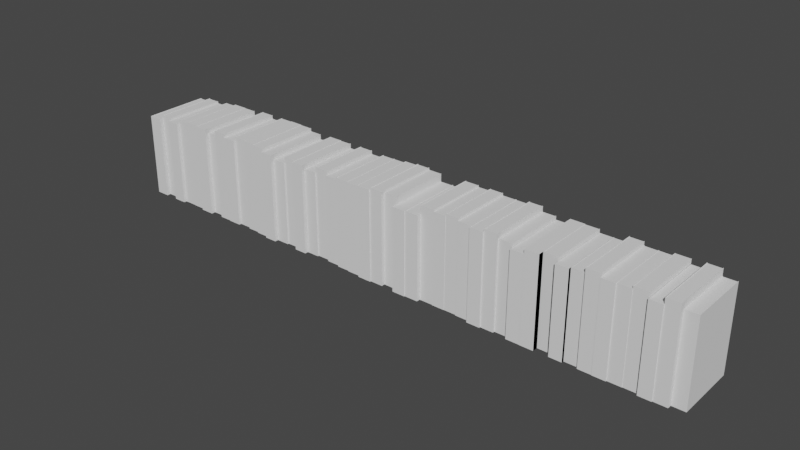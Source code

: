 # Source: bookstack.blend  (saved by Blender 3.3.6; exported with 4.5.12 LTS)
import bpy
from mathutils import Matrix  # noqa: F401  (used for matrix-valued properties, if any)

bpy.ops.wm.read_factory_settings(use_empty=True)
scene = bpy.context.scene
scene.name = 'Scene'

# ---- collections
col_collection = bpy.data.collections.new('Collection'); scene.collection.children.link(col_collection)

# ---- world
world_world = bpy.data.worlds.new('World'); scene.world = world_world
world_world.use_nodes = True; world_world.node_tree.nodes.clear()
_N = world_world.node_tree.nodes; _L = world_world.node_tree.links
n0 = _N.new('ShaderNodeOutputWorld'); n0.name = 'World Output'; n0.location = (300, 300)
n1 = _N.new('ShaderNodeBackground'); n1.name = 'Background'; n1.location = (10, 300)
n1.inputs[0].default_value = (0.05088, 0.05088, 0.05088, 1.0)
_L.new(n1.outputs[0], n0.inputs[0])
n0.is_active_output = True
world_world.color = (0.05088, 0.05088, 0.05088)
world_world.use_sun_shadow = False
world_world.sun_shadow_jitter_overblur = 0.0

# ---- meshes
me_book0 = bpy.data.meshes.new('Book0')
me_book0.from_pydata([(0.0, -0.2158, 0.0), (0.0, 0.0, 0.0), (0.0, 0.0, 0.2742), (0.0, -0.2158, 0.2742), (0.00127, -0.2146, 0.0), (0.00127, 0.0, 0.0), (0.00127, 0.0, 0.2742), (0.00127, -0.2146, 0.2742), (0.04283, -0.2146, 0.0), (0.04283, 0.0, 0.0), (0.04283, 0.0, 0.2742), (0.04283, -0.2146, 0.2742), (0.0441, -0.2158, 0.0), (0.0441, 0.0, 0.0), (0.0441, 0.0, 0.2742), (0.0441, -0.2158, 0.2742), (0.00127, -0.2146, 0.2729), (0.00127, -0.00127, 0.2729), (0.04283, -0.00127, 0.2729), (0.04283, -0.2146, 0.2729), (0.00127, -0.2146, 0.00127), (0.00127, -0.00127, 0.00127), (0.04283, -0.00127, 0.00127), (0.04283, -0.2146, 0.00127), (0.0443, -0.2031, 0.0), (0.0443, 0.0, 0.0), (0.0443, 0.0, 0.2838), (0.0443, -0.2031, 0.2838), (0.04546, -0.2019, 0.0), (0.04546, 0.0, 0.0), (0.04546, 0.0, 0.2838), (0.04546, -0.2019, 0.2838), (0.08477, -0.2019, 0.0), (0.08477, 0.0, 0.0), (0.08477, 0.0, 0.2838), (0.08477, -0.2019, 0.2838), (0.08592, -0.2031, 0.0), (0.08592, 0.0, 0.0), (0.08592, 0.0, 0.2838), (0.08592, -0.2031, 0.2838), (0.04546, -0.2019, 0.2826), (0.04546, -0.00116, 0.2826), (0.08477, -0.00116, 0.2826), (0.08477, -0.2019, 0.2826), (0.04546, -0.2019, 0.00116), (0.04546, -0.00116, 0.00116), (0.08477, -0.00116, 0.00116), (0.08477, -0.2019, 0.00116), (0.08613, -0.2154, 0.0), (0.08613, 0.0, 0.0), (0.08613, 0.0, 0.2778), (0.08613, -0.2154, 0.2778), (0.08704, -0.2145, 0.0), (0.08704, 0.0, 0.0), (0.08704, 0.0, 0.2778), (0.08704, -0.2145, 0.2778), (0.1281, -0.2145, 0.0), (0.1281, 0.0, 0.0), (0.1281, 0.0, 0.2778), (0.1281, -0.2145, 0.2778), (0.129, -0.2154, 0.0), (0.129, 0.0, 0.0), (0.129, 0.0, 0.2778), (0.129, -0.2154, 0.2778), (0.08704, -0.2145, 0.2769), (0.08704, -0.00091, 0.2769), (0.1281, -0.00091, 0.2769), (0.1281, -0.2145, 0.2769), (0.08704, -0.2145, 0.00091), (0.08704, -0.00091, 0.00091), (0.1281, -0.00091, 0.00091), (0.1281, -0.2145, 0.00091), (0.1292, -0.2057, 0.0), (0.1292, 0.0, 0.0), (0.1292, 0.0, 0.288), (0.1292, -0.2057, 0.288), (0.1297, -0.2051, 0.0), (0.1297, 0.0, 0.0), (0.1297, 0.0, 0.288), (0.1297, -0.2051, 0.288), (0.1726, -0.2051, 0.0), (0.1726, 0.0, 0.0), (0.1726, 0.0, 0.288), (0.1726, -0.2051, 0.288), (0.1732, -0.2057, 0.0), (0.1732, 0.0, 0.0), (0.1732, 0.0, 0.288), (0.1732, -0.2057, 0.288), (0.1297, -0.2051, 0.2874), (0.1297, -0.00056, 0.2874), (0.1726, -0.00056, 0.2874), (0.1726, -0.2051, 0.2874), (0.1297, -0.2051, 0.00056), (0.1297, -0.00056, 0.00056), (0.1726, -0.00056, 0.00056), (0.1726, -0.2051, 0.00056), (0.1734, -0.2066, 0.0), (0.1734, 0.0, 0.0), (0.1734, 0.0, 0.2931), (0.1734, -0.2066, 0.2931), (0.1738, -0.2062, 0.0), (0.1738, 0.0, 0.0), (0.1738, 0.0, 0.2931), (0.1738, -0.2062, 0.2931), (0.2176, -0.2062, 0.0), (0.2176, 0.0, 0.0), (0.2176, 0.0, 0.2931), (0.2176, -0.2062, 0.2931), (0.218, -0.2066, 0.0), (0.218, 0.0, 0.0), (0.218, 0.0, 0.2931), (0.218, -0.2066, 0.2931), (0.1738, -0.2062, 0.2927), (0.1738, -0.00041, 0.2927), (0.2176, -0.00041, 0.2927), (0.2176, -0.2062, 0.2927), (0.1738, -0.2062, 0.00041), (0.1738, -0.00041, 0.00041), (0.2176, -0.00041, 0.00041), (0.2176, -0.2062, 0.00041), (0.2183, -0.2132, 0.0), (0.2183, 0.0, 0.0), (0.2183, 0.0, 0.2931), (0.2183, -0.2132, 0.2931), (0.2193, -0.2122, 0.0), (0.2193, 0.0, 0.0), (0.2193, 0.0, 0.2931), (0.2193, -0.2122, 0.2931), (0.2622, -0.2122, 0.0), (0.2622, 0.0, 0.0), (0.2622, 0.0, 0.2931), (0.2622, -0.2122, 0.2931), (0.2632, -0.2132, 0.0), (0.2632, 0.0, 0.0), (0.2632, 0.0, 0.2931), (0.2632, -0.2132, 0.2931), (0.2193, -0.2122, 0.2921), (0.2193, -0.00098, 0.2921), (0.2622, -0.00098, 0.2921), (0.2622, -0.2122, 0.2921), (0.2193, -0.2122, 0.00098), (0.2193, -0.00098, 0.00098), (0.2622, -0.00098, 0.00098), (0.2622, -0.2122, 0.00098), (0.2634, -0.1998, 0.0), (0.2634, 0.0, 0.0), (0.2634, 0.0, 0.2784), (0.2634, -0.1998, 0.2784), (0.2641, -0.1991, 0.0), (0.2641, 0.0, 0.0), (0.2641, 0.0, 0.2784), (0.2641, -0.1991, 0.2784), (0.3037, -0.1991, 0.0), (0.3037, 0.0, 0.0), (0.3037, 0.0, 0.2784), (0.3037, -0.1991, 0.2784), (0.3044, -0.1998, 0.0), (0.3044, 0.0, 0.0), (0.3044, 0.0, 0.2784), (0.3044, -0.1998, 0.2784), (0.2641, -0.1991, 0.2777), (0.2641, -0.00068, 0.2777), (0.3037, -0.00068, 0.2777), (0.3037, -0.1991, 0.2777), (0.2641, -0.1991, 0.00068), (0.2641, -0.00068, 0.00068), (0.3037, -0.00068, 0.00068), (0.3037, -0.1991, 0.00068), (0.3046, -0.2088, 0.0), (0.3046, 0.0, 0.0), (0.3046, 0.0, 0.2994), (0.3046, -0.2088, 0.2994), (0.3054, -0.208, 0.0), (0.3054, 0.0, 0.0), (0.3054, 0.0, 0.2994), (0.3054, -0.208, 0.2994), (0.3462, -0.208, 0.0), (0.3462, 0.0, 0.0), (0.3462, 0.0, 0.2994), (0.3462, -0.208, 0.2994), (0.347, -0.2088, 0.0), (0.347, 0.0, 0.0), (0.347, 0.0, 0.2994), (0.347, -0.2088, 0.2994), (0.3054, -0.208, 0.2986), (0.3054, -0.00078, 0.2986), (0.3462, -0.00078, 0.2986), (0.3462, -0.208, 0.2986), (0.3054, -0.208, 0.00078), (0.3054, -0.00078, 0.00078), (0.3462, -0.00078, 0.00078), (0.3462, -0.208, 0.00078), (0.3472, -0.2103, 0.0), (0.3472, 0.0, 0.0), (0.3472, 0.0, 0.2883), (0.3472, -0.2103, 0.2883), (0.3482, -0.2093, 0.0), (0.3482, 0.0, 0.0), (0.3482, 0.0, 0.2883), (0.3482, -0.2093, 0.2883), (0.3891, -0.2093, 0.0), (0.3891, 0.0, 0.0), (0.3891, 0.0, 0.2883), (0.3891, -0.2093, 0.2883), (0.3901, -0.2103, 0.0), (0.3901, 0.0, 0.0), (0.3901, 0.0, 0.2883), (0.3901, -0.2103, 0.2883), (0.3482, -0.2093, 0.2873), (0.3482, -0.00103, 0.2873), (0.3891, -0.00103, 0.2873), (0.3891, -0.2093, 0.2873), (0.3482, -0.2093, 0.00103), (0.3482, -0.00103, 0.00103), (0.3891, -0.00103, 0.00103), (0.3891, -0.2093, 0.00103), (0.3903, -0.2024, 0.0), (0.3903, 0.0, 0.0), (0.3903, 0.0, 0.2997), (0.3903, -0.2024, 0.2997), (0.3912, -0.2015, 0.0), (0.3912, 0.0, 0.0), (0.3912, 0.0, 0.2997), (0.3912, -0.2015, 0.2997), (0.4327, -0.2015, 0.0), (0.4327, 0.0, 0.0), (0.4327, 0.0, 0.2997), (0.4327, -0.2015, 0.2997), (0.4336, -0.2024, 0.0), (0.4336, 0.0, 0.0), (0.4336, 0.0, 0.2997), (0.4336, -0.2024, 0.2997), (0.3912, -0.2015, 0.2988), (0.3912, -0.00086, 0.2988), (0.4327, -0.00086, 0.2988), (0.4327, -0.2015, 0.2988), (0.3912, -0.2015, 0.00086), (0.3912, -0.00086, 0.00086), (0.4327, -0.00086, 0.00086), (0.4327, -0.2015, 0.00086), (0.4339, -0.2075, 0.0), (0.4339, 0.0, 0.0), (0.4339, 0.0, 0.2997), (0.4339, -0.2075, 0.2997), (0.434, -0.2073, 0.0), (0.434, 0.0, 0.0), (0.434, 0.0, 0.2997), (0.434, -0.2073, 0.2997), (0.4761, -0.2073, 0.0), (0.4761, 0.0, 0.0), (0.4761, 0.0, 0.2997), (0.4761, -0.2073, 0.2997), (0.4763, -0.2075, 0.0), (0.4763, 0.0, 0.0), (0.4763, 0.0, 0.2997), (0.4763, -0.2075, 0.2997), (0.434, -0.2073, 0.2996), (0.434, -0.00015, 0.2996), (0.4761, -0.00015, 0.2996), (0.4761, -0.2073, 0.2996), (0.434, -0.2073, 0.00015), (0.434, -0.00015, 0.00015), (0.4761, -0.00015, 0.00015), (0.4761, -0.2073, 0.00015), (0.4765, -0.211, 0.0), (0.4765, 0.0, 0.0), (0.4765, 0.0, 0.2991), (0.4765, -0.211, 0.2991), (0.4771, -0.2103, 0.0), (0.4771, 0.0, 0.0), (0.4771, 0.0, 0.2991), (0.4771, -0.2103, 0.2991), (0.5186, -0.2103, 0.0), (0.5186, 0.0, 0.0), (0.5186, 0.0, 0.2991), (0.5186, -0.2103, 0.2991), (0.5193, -0.211, 0.0), (0.5193, 0.0, 0.0), (0.5193, 0.0, 0.2991), (0.5193, -0.211, 0.2991), (0.4771, -0.2103, 0.2984), (0.4771, -0.00067, 0.2984), (0.5186, -0.00067, 0.2984), (0.5186, -0.2103, 0.2984), (0.4771, -0.2103, 0.00067), (0.4771, -0.00067, 0.00067), (0.5186, -0.00067, 0.00067), (0.5186, -0.2103, 0.00067), (0.5195, -0.2174, 0.0), (0.5195, 0.0, 0.0), (0.5195, 0.0, 0.2895), (0.5195, -0.2174, 0.2895), (0.5202, -0.2166, 0.0), (0.5202, 0.0, 0.0), (0.5202, 0.0, 0.2895), (0.5202, -0.2166, 0.2895), (0.5594, -0.2166, 0.0), (0.5594, 0.0, 0.0), (0.5594, 0.0, 0.2895), (0.5594, -0.2166, 0.2895), (0.5601, -0.2174, 0.0), (0.5601, 0.0, 0.0), (0.5601, 0.0, 0.2895), (0.5601, -0.2174, 0.2895), (0.5202, -0.2166, 0.2888), (0.5202, -0.00075, 0.2888), (0.5594, -0.00075, 0.2888), (0.5594, -0.2166, 0.2888), (0.5202, -0.2166, 0.00075), (0.5202, -0.00075, 0.00075), (0.5594, -0.00075, 0.00075), (0.5594, -0.2166, 0.00075), (0.5603, -0.2053, 0.0), (0.5603, 0.0, 0.0), (0.5603, 0.0, 0.273), (0.5603, -0.2053, 0.273), (0.5607, -0.2049, 0.0), (0.5607, 0.0, 0.0), (0.5607, 0.0, 0.273), (0.5607, -0.2049, 0.273), (0.6024, -0.2049, 0.0), (0.6024, 0.0, 0.0), (0.6024, 0.0, 0.273), (0.6024, -0.2049, 0.273), (0.6028, -0.2053, 0.0), (0.6028, 0.0, 0.0), (0.6028, 0.0, 0.273), (0.6028, -0.2053, 0.273), (0.5607, -0.2049, 0.2726), (0.5607, -0.00038, 0.2726), (0.6024, -0.00038, 0.2726), (0.6024, -0.2049, 0.2726), (0.5607, -0.2049, 0.00038), (0.5607, -0.00038, 0.00038), (0.6024, -0.00038, 0.00038), (0.6024, -0.2049, 0.00038), (0.603, -0.2009, 0.0), (0.603, 0.0, 0.0), (0.603, 0.0, 0.2922), (0.603, -0.2009, 0.2922), (0.6035, -0.2004, 0.0), (0.6035, 0.0, 0.0), (0.6035, 0.0, 0.2922), (0.6035, -0.2004, 0.2922), (0.6445, -0.2004, 0.0), (0.6445, 0.0, 0.0), (0.6445, 0.0, 0.2922), (0.6445, -0.2004, 0.2922), (0.645, -0.2009, 0.0), (0.645, 0.0, 0.0), (0.645, 0.0, 0.2922), (0.645, -0.2009, 0.2922), (0.6035, -0.2004, 0.2917), (0.6035, -0.00051, 0.2917), (0.6445, -0.00051, 0.2917), (0.6445, -0.2004, 0.2917), (0.6035, -0.2004, 0.00051), (0.6035, -0.00051, 0.00051), (0.6445, -0.00051, 0.00051), (0.6445, -0.2004, 0.00051), (0.6453, -0.2138, 0.0), (0.6453, 0.0, 0.0), (0.6453, 0.0, 0.2922), (0.6453, -0.2138, 0.2922), (0.6466, -0.2125, 0.0), (0.6466, 0.0, 0.0), (0.6466, 0.0, 0.2922), (0.6466, -0.2125, 0.2922), (0.6849, -0.2125, 0.0), (0.6849, 0.0, 0.0), (0.6849, 0.0, 0.2922), (0.6849, -0.2125, 0.2922), (0.6862, -0.2138, 0.0), (0.6862, 0.0, 0.0), (0.6862, 0.0, 0.2922), (0.6862, -0.2138, 0.2922), (0.6466, -0.2125, 0.2909), (0.6466, -0.00134, 0.2909), (0.6849, -0.00134, 0.2909), (0.6849, -0.2125, 0.2909), (0.6466, -0.2125, 0.00134), (0.6466, -0.00134, 0.00134), (0.6849, -0.00134, 0.00134), (0.6849, -0.2125, 0.00134), (0.6864, -0.2024, 0.0), (0.6864, 0.0, 0.0), (0.6864, 0.0, 0.2772), (0.6864, -0.2024, 0.2772), (0.6868, -0.202, 0.0), (0.6868, 0.0, 0.0), (0.6868, 0.0, 0.2772), (0.6868, -0.202, 0.2772), (0.7273, -0.202, 0.0), (0.7273, 0.0, 0.0), (0.7273, 0.0, 0.2772), (0.7273, -0.202, 0.2772), (0.7276, -0.2024, 0.0), (0.7276, 0.0, 0.0), (0.7276, 0.0, 0.2772), (0.7276, -0.2024, 0.2772), (0.6868, -0.202, 0.2768), (0.6868, -0.00038, 0.2768), (0.7273, -0.00038, 0.2768), (0.7273, -0.202, 0.2768), (0.6868, -0.202, 0.00038), (0.6868, -0.00038, 0.00038), (0.7273, -0.00038, 0.00038), (0.7273, -0.202, 0.00038), (0.7278, -0.198, 0.0), (0.7278, 0.0, 0.0), (0.7278, 0.0, 0.2934), (0.7278, -0.198, 0.2934), (0.7291, -0.1967, 0.0), (0.7291, 0.0, 0.0), (0.7291, 0.0, 0.2934), (0.7291, -0.1967, 0.2934), (0.7708, -0.1967, 0.0), (0.7708, 0.0, 0.0), (0.7708, 0.0, 0.2934), (0.7708, -0.1967, 0.2934), (0.7721, -0.198, 0.0), (0.7721, 0.0, 0.0), (0.7721, 0.0, 0.2934), (0.7721, -0.198, 0.2934), (0.7291, -0.1967, 0.2921), (0.7291, -0.00129, 0.2921), (0.7708, -0.00129, 0.2921), (0.7708, -0.1967, 0.2921), (0.7291, -0.1967, 0.00129), (0.7291, -0.00129, 0.00129), (0.7708, -0.00129, 0.00129), (0.7708, -0.1967, 0.00129), (0.7723, -0.2044, 0.0), (0.7723, 0.0, 0.0), (0.7723, 0.0, 0.2826), (0.7723, -0.2044, 0.2826), (0.7735, -0.2032, 0.0), (0.7735, 0.0, 0.0), (0.7735, 0.0, 0.2826), (0.7735, -0.2032, 0.2826), (0.8159, -0.2032, 0.0), (0.8159, 0.0, 0.0), (0.8159, 0.0, 0.2826), (0.8159, -0.2032, 0.2826), (0.8171, -0.2044, 0.0), (0.8171, 0.0, 0.0), (0.8171, 0.0, 0.2826), (0.8171, -0.2044, 0.2826), (0.7735, -0.2032, 0.2814), (0.7735, -0.00122, 0.2814), (0.8159, -0.00122, 0.2814), (0.8159, -0.2032, 0.2814), (0.7735, -0.2032, 0.00122), (0.7735, -0.00122, 0.00122), (0.8159, -0.00122, 0.00122), (0.8159, -0.2032, 0.00122), (0.8173, -0.2094, 0.0), (0.8173, 0.0, 0.0), (0.8173, 0.0, 0.2904), (0.8173, -0.2094, 0.2904), (0.8185, -0.2083, 0.0), (0.8185, 0.0, 0.0), (0.8185, 0.0, 0.2904), (0.8185, -0.2083, 0.2904), (0.8584, -0.2083, 0.0), (0.8584, 0.0, 0.0), (0.8584, 0.0, 0.2904), (0.8584, -0.2083, 0.2904), (0.8596, -0.2094, 0.0), (0.8596, 0.0, 0.0), (0.8596, 0.0, 0.2904), (0.8596, -0.2094, 0.2904), (0.8185, -0.2083, 0.2892), (0.8185, -0.00119, 0.2892), (0.8584, -0.00119, 0.2892), (0.8584, -0.2083, 0.2892), (0.8185, -0.2083, 0.00119), (0.8185, -0.00119, 0.00119), (0.8584, -0.00119, 0.00119), (0.8584, -0.2083, 0.00119), (0.8599, -0.2116, 0.0), (0.8599, 0.0, 0.0), (0.8599, 0.0, 0.2904), (0.8599, -0.2116, 0.2904), (0.8608, -0.2108, 0.0), (0.8608, 0.0, 0.0), (0.8608, 0.0, 0.2904), (0.8608, -0.2108, 0.2904), (0.9041, -0.2108, 0.0), (0.9041, 0.0, 0.0), (0.9041, 0.0, 0.2904), (0.9041, -0.2108, 0.2904), (0.9049, -0.2116, 0.0), (0.9049, 0.0, 0.0), (0.9049, 0.0, 0.2904), (0.9049, -0.2116, 0.2904), (0.8608, -0.2108, 0.2895), (0.8608, -0.00087, 0.2895), (0.9041, -0.00087, 0.2895), (0.9041, -0.2108, 0.2895), (0.8608, -0.2108, 0.00087), (0.8608, -0.00087, 0.00087), (0.9041, -0.00087, 0.00087), (0.9041, -0.2108, 0.00087), (0.9051, -0.2171, 0.0), (0.9051, 0.0, 0.0), (0.9051, 0.0, 0.2952), (0.9051, -0.2171, 0.2952), (0.9058, -0.2165, 0.0), (0.9058, 0.0, 0.0), (0.9058, 0.0, 0.2952), (0.9058, -0.2165, 0.2952), (0.9492, -0.2165, 0.0), (0.9492, 0.0, 0.0), (0.9492, 0.0, 0.2952), (0.9492, -0.2165, 0.2952), (0.9499, -0.2171, 0.0), (0.9499, 0.0, 0.0), (0.9499, 0.0, 0.2952), (0.9499, -0.2171, 0.2952), (0.9058, -0.2165, 0.2945), (0.9058, -0.00066, 0.2945), (0.9492, -0.00066, 0.2945), (0.9492, -0.2165, 0.2945), (0.9058, -0.2165, 0.00066), (0.9058, -0.00066, 0.00066), (0.9492, -0.00066, 0.00066), (0.9492, -0.2165, 0.00066), (0.9501, -0.2136, 0.0), (0.9501, 0.0, 0.0), (0.9501, 0.0, 0.2997), (0.9501, -0.2136, 0.2997), (0.9516, -0.2121, 0.0), (0.9516, 0.0, 0.0), (0.9516, 0.0, 0.2997), (0.9516, -0.2121, 0.2997), (0.9906, -0.2121, 0.0), (0.9906, 0.0, 0.0), (0.9906, 0.0, 0.2997), (0.9906, -0.2121, 0.2997), (0.9921, -0.2136, 0.0), (0.9921, 0.0, 0.0), (0.9921, 0.0, 0.2997), (0.9921, -0.2136, 0.2997), (0.9516, -0.2121, 0.2982), (0.9516, -0.0015, 0.2982), (0.9906, -0.0015, 0.2982), (0.9906, -0.2121, 0.2982), (0.9516, -0.2121, 0.0015), (0.9516, -0.0015, 0.0015), (0.9906, -0.0015, 0.0015), (0.9906, -0.2121, 0.0015), (0.9923, -0.2022, 0.0), (0.9923, 0.0, 0.0), (0.9923, 0.0, 0.294), (0.9923, -0.2022, 0.294), (0.9932, -0.2013, 0.0), (0.9932, 0.0, 0.0), (0.9932, 0.0, 0.294), (0.9932, -0.2013, 0.294), (1.035, -0.2013, 0.0), (1.035, 0.0, 0.0), (1.035, 0.0, 0.294), (1.035, -0.2013, 0.294), (1.036, -0.2022, 0.0), (1.036, 0.0, 0.0), (1.036, 0.0, 0.294), (1.036, -0.2022, 0.294), (0.9932, -0.2013, 0.2931), (0.9932, -0.00091, 0.2931), (1.035, -0.00091, 0.2931), (1.035, -0.2013, 0.2931), (0.9932, -0.2013, 0.00091), (0.9932, -0.00091, 0.00091), (1.035, -0.00091, 0.00091), (1.035, -0.2013, 0.00091), (1.036, -0.2182, 0.0), (1.036, 0.0, 0.0), (1.036, 0.0, 0.27), (1.036, -0.2182, 0.27), (1.037, -0.2169, 0.0), (1.037, 0.0, 0.0), (1.037, 0.0, 0.27), (1.037, -0.2169, 0.27), (1.077, -0.2169, 0.0), (1.077, 0.0, 0.0), (1.077, 0.0, 0.27), (1.077, -0.2169, 0.27), (1.079, -0.2182, 0.0), (1.079, 0.0, 0.0), (1.079, 0.0, 0.27), (1.079, -0.2182, 0.27), (1.037, -0.2169, 0.2687), (1.037, -0.00132, 0.2687), (1.077, -0.00132, 0.2687), (1.077, -0.2169, 0.2687), (1.037, -0.2169, 0.00132), (1.037, -0.00132, 0.00132), (1.077, -0.00132, 0.00132), (1.077, -0.2169, 0.00132), (1.079, -0.216, 0.0), (1.079, 0.0, 0.0), (1.079, 0.0, 0.27), (1.079, -0.216, 0.27), (1.08, -0.2147, 0.0), (1.08, 0.0, 0.0), (1.08, 0.0, 0.27), (1.08, -0.2147, 0.27), (1.122, -0.2147, 0.0), (1.122, 0.0, 0.0), (1.122, 0.0, 0.27), (1.122, -0.2147, 0.27), (1.124, -0.216, 0.0), (1.124, 0.0, 0.0), (1.124, 0.0, 0.27), (1.124, -0.216, 0.27), (1.08, -0.2147, 0.2686), (1.08, -0.00137, 0.2686), (1.122, -0.00137, 0.2686), (1.122, -0.2147, 0.2686), (1.08, -0.2147, 0.00137), (1.08, -0.00137, 0.00137), (1.122, -0.00137, 0.00137), (1.122, -0.2147, 0.00137), (1.124, -0.2033, 0.0), (1.124, 0.0, 0.0), (1.124, 0.0, 0.297), (1.124, -0.2033, 0.297), (1.125, -0.2023, 0.0), (1.125, 0.0, 0.0), (1.125, 0.0, 0.297), (1.125, -0.2023, 0.297), (1.168, -0.2023, 0.0), (1.168, 0.0, 0.0), (1.168, 0.0, 0.297), (1.168, -0.2023, 0.297), (1.169, -0.2033, 0.0), (1.169, 0.0, 0.0), (1.169, 0.0, 0.297), (1.169, -0.2033, 0.297), (1.125, -0.2023, 0.296), (1.125, -0.00096, 0.296), (1.168, -0.00096, 0.296), (1.168, -0.2023, 0.296), (1.125, -0.2023, 0.00096), (1.125, -0.00096, 0.00096), (1.168, -0.00096, 0.00096), (1.168, -0.2023, 0.00096), (1.169, -0.2048, 0.0), (1.169, 0.0, 0.0), (1.169, 0.0, 0.2922), (1.169, -0.2048, 0.2922), (1.17, -0.2039, 0.0), (1.17, 0.0, 0.0), (1.17, 0.0, 0.2922), (1.17, -0.2039, 0.2922), (1.209, -0.2039, 0.0), (1.209, 0.0, 0.0), (1.209, 0.0, 0.2922), (1.209, -0.2039, 0.2922), (1.21, -0.2048, 0.0), (1.21, 0.0, 0.0), (1.21, 0.0, 0.2922), (1.21, -0.2048, 0.2922), (1.17, -0.2039, 0.2913), (1.17, -0.00093, 0.2913), (1.209, -0.00093, 0.2913), (1.209, -0.2039, 0.2913), (1.17, -0.2039, 0.00093), (1.17, -0.00093, 0.00093), (1.209, -0.00093, 0.00093), (1.209, -0.2039, 0.00093), (1.21, -0.2039, 0.0), (1.21, 0.0, 0.0), (1.21, 0.0, 0.2982), (1.21, -0.2039, 0.2982), (1.211, -0.203, 0.0), (1.211, 0.0, 0.0), (1.211, 0.0, 0.2982), (1.211, -0.203, 0.2982), (1.251, -0.203, 0.0), (1.251, 0.0, 0.0), (1.251, 0.0, 0.2982), (1.251, -0.203, 0.2982), (1.252, -0.2039, 0.0), (1.252, 0.0, 0.0), (1.252, 0.0, 0.2982), (1.252, -0.2039, 0.2982), (1.211, -0.203, 0.2972), (1.211, -0.00097, 0.2972), (1.251, -0.00097, 0.2972), (1.251, -0.203, 0.2972), (1.211, -0.203, 0.00097), (1.211, -0.00097, 0.00097), (1.251, -0.00097, 0.00097), (1.251, -0.203, 0.00097), (1.252, -0.2066, 0.0), (1.252, 0.0, 0.0), (1.252, 0.0, 0.2919), (1.252, -0.2066, 0.2919), (1.253, -0.2054, 0.0), (1.253, 0.0, 0.0), (1.253, 0.0, 0.2919), (1.253, -0.2054, 0.2919), (1.295, -0.2054, 0.0), (1.295, 0.0, 0.0), (1.295, 0.0, 0.2919), (1.295, -0.2054, 0.2919), (1.296, -0.2066, 0.0), (1.296, 0.0, 0.0), (1.296, 0.0, 0.2919), (1.296, -0.2066, 0.2919), (1.253, -0.2054, 0.2907), (1.253, -0.00121, 0.2907), (1.295, -0.00121, 0.2907), (1.295, -0.2054, 0.2907), (1.253, -0.2054, 0.00121), (1.253, -0.00121, 0.00121), (1.295, -0.00121, 0.00121), (1.295, -0.2054, 0.00121), (1.297, -0.2158, 0.0), (1.297, 0.0, 0.0), (1.297, 0.0, 0.2919), (1.297, -0.2158, 0.2919), (1.298, -0.2145, 0.0), (1.298, 0.0, 0.0), (1.298, 0.0, 0.2919), (1.298, -0.2145, 0.2919), (1.339, -0.2145, 0.0), (1.339, 0.0, 0.0), (1.339, 0.0, 0.2919), (1.339, -0.2145, 0.2919), (1.34, -0.2158, 0.0), (1.34, 0.0, 0.0), (1.34, 0.0, 0.2919), (1.34, -0.2158, 0.2919), (1.298, -0.2145, 0.2906), (1.298, -0.00129, 0.2906), (1.339, -0.00129, 0.2906), (1.339, -0.2145, 0.2906), (1.298, -0.2145, 0.00129), (1.298, -0.00129, 0.00129), (1.339, -0.00129, 0.00129), (1.339, -0.2145, 0.00129), (1.34, -0.2116, 0.0), (1.34, 0.0, 0.0), (1.34, 0.0, 0.2994), (1.34, -0.2116, 0.2994), (1.341, -0.2103, 0.0), (1.341, 0.0, 0.0), (1.341, 0.0, 0.2994), (1.341, -0.2103, 0.2994), (1.382, -0.2103, 0.0), (1.382, 0.0, 0.0), (1.382, 0.0, 0.2994), (1.382, -0.2103, 0.2994), (1.383, -0.2116, 0.0), (1.383, 0.0, 0.0), (1.383, 0.0, 0.2994), (1.383, -0.2116, 0.2994), (1.341, -0.2103, 0.2981), (1.341, -0.0013, 0.2981), (1.382, -0.0013, 0.2981), (1.382, -0.2103, 0.2981), (1.341, -0.2103, 0.0013), (1.341, -0.0013, 0.0013), (1.382, -0.0013, 0.0013), (1.382, -0.2103, 0.0013), (1.383, -0.2053, 0.0), (1.383, 0.0, 0.0), (1.383, 0.0, 0.2832), (1.383, -0.2053, 0.2832), (1.384, -0.204, 0.0), (1.384, 0.0, 0.0), (1.384, 0.0, 0.2832), (1.384, -0.204, 0.2832), (1.425, -0.204, 0.0), (1.425, 0.0, 0.0), (1.425, 0.0, 0.2832), (1.425, -0.204, 0.2832), (1.426, -0.2053, 0.0), (1.426, 0.0, 0.0), (1.426, 0.0, 0.2832), (1.426, -0.2053, 0.2832), (1.384, -0.204, 0.282), (1.384, -0.00124, 0.282), (1.425, -0.00124, 0.282), (1.425, -0.204, 0.282), (1.384, -0.204, 0.00124), (1.384, -0.00124, 0.00124), (1.425, -0.00124, 0.00124), (1.425, -0.204, 0.00124), (1.426, -0.216, 0.0), (1.426, 0.0, 0.0), (1.426, 0.0, 0.2721), (1.426, -0.216, 0.2721), (1.426, -0.2157, 0.0), (1.426, 0.0, 0.0), (1.426, 0.0, 0.2721), (1.426, -0.2157, 0.2721), (1.47, -0.2157, 0.0), (1.47, 0.0, 0.0), (1.47, 0.0, 0.2721), (1.47, -0.2157, 0.2721), (1.47, -0.216, 0.0), (1.47, 0.0, 0.0), (1.47, 0.0, 0.2721), (1.47, -0.216, 0.2721), (1.426, -0.2157, 0.2718), (1.426, -0.00033, 0.2718), (1.47, -0.00033, 0.2718), (1.47, -0.2157, 0.2718), (1.426, -0.2157, 0.00033), (1.426, -0.00033, 0.00033), (1.47, -0.00033, 0.00033), (1.47, -0.2157, 0.00033), (1.47, -0.2167, 0.0), (1.47, 0.0, 0.0), (1.47, 0.0, 0.2883), (1.47, -0.2167, 0.2883), (1.471, -0.2166, 0.0), (1.471, 0.0, 0.0), (1.471, 0.0, 0.2883), (1.471, -0.2166, 0.2883), (1.515, -0.2166, 0.0), (1.515, 0.0, 0.0), (1.515, 0.0, 0.2883), (1.515, -0.2166, 0.2883), (1.515, -0.2167, 0.0), (1.515, 0.0, 0.0), (1.515, 0.0, 0.2883), (1.515, -0.2167, 0.2883), (1.471, -0.2166, 0.2882), (1.471, -0.00014, 0.2882), (1.515, -0.00014, 0.2882), (1.515, -0.2166, 0.2882), (1.471, -0.2166, 0.00014), (1.471, -0.00014, 0.00014), (1.515, -0.00014, 0.00014), (1.515, -0.2166, 0.00014), (1.515, -0.1987, 0.0), (1.515, 0.0, 0.0), (1.515, 0.0, 0.2883), (1.515, -0.1987, 0.2883), (1.516, -0.1976, 0.0), (1.516, 0.0, 0.0), (1.516, 0.0, 0.2883), (1.516, -0.1976, 0.2883), (1.559, -0.1976, 0.0), (1.559, 0.0, 0.0), (1.559, 0.0, 0.2883), (1.559, -0.1976, 0.2883), (1.56, -0.1987, 0.0), (1.56, 0.0, 0.0), (1.56, 0.0, 0.2883), (1.56, -0.1987, 0.2883), (1.516, -0.1976, 0.2873), (1.516, -0.00103, 0.2873), (1.559, -0.00103, 0.2873), (1.559, -0.1976, 0.2873), (1.516, -0.1976, 0.00103), (1.516, -0.00103, 0.00103), (1.559, -0.00103, 0.00103), (1.559, -0.1976, 0.00103), (1.56, -0.2143, 0.0), (1.56, 0.0, 0.0), (1.56, 0.0, 0.2769), (1.56, -0.2143, 0.2769), (1.56, -0.2139, 0.0), (1.56, 0.0, 0.0), (1.56, 0.0, 0.2769), (1.56, -0.2139, 0.2769), (1.601, -0.2139, 0.0), (1.601, 0.0, 0.0), (1.601, 0.0, 0.2769), (1.601, -0.2139, 0.2769), (1.601, -0.2143, 0.0), (1.601, 0.0, 0.0), (1.601, 0.0, 0.2769), (1.601, -0.2143, 0.2769), (1.56, -0.2139, 0.2766), (1.56, -0.00035, 0.2766), (1.601, -0.00035, 0.2766), (1.601, -0.2139, 0.2766), (1.56, -0.2139, 0.00035), (1.56, -0.00035, 0.00035), (1.601, -0.00035, 0.00035), (1.601, -0.2139, 0.00035), (1.602, -0.2068, 0.0), (1.602, 0.0, 0.0), (1.602, 0.0, 0.2778), (1.602, -0.2068, 0.2778), (1.603, -0.2058, 0.0), (1.603, 0.0, 0.0), (1.603, 0.0, 0.2778), (1.603, -0.2058, 0.2778), (1.645, -0.2058, 0.0), (1.645, 0.0, 0.0), (1.645, 0.0, 0.2778), (1.645, -0.2058, 0.2778), (1.646, -0.2068, 0.0), (1.646, 0.0, 0.0), (1.646, 0.0, 0.2778), (1.646, -0.2068, 0.2778), (1.603, -0.2058, 0.2768), (1.603, -0.00102, 0.2768), (1.645, -0.00102, 0.2768), (1.645, -0.2058, 0.2768), (1.603, -0.2058, 0.00102), (1.603, -0.00102, 0.00102), (1.645, -0.00102, 0.00102), (1.645, -0.2058, 0.00102), (1.646, -0.2136, 0.0), (1.646, 0.0, 0.0), (1.646, 0.0, 0.2958), (1.646, -0.2136, 0.2958), (1.647, -0.2125, 0.0), (1.647, 0.0, 0.0), (1.647, 0.0, 0.2958), (1.647, -0.2125, 0.2958), (1.688, -0.2125, 0.0), (1.688, 0.0, 0.0), (1.688, 0.0, 0.2958), (1.688, -0.2125, 0.2958), (1.689, -0.2136, 0.0), (1.689, 0.0, 0.0), (1.689, 0.0, 0.2958), (1.689, -0.2136, 0.2958), (1.647, -0.2125, 0.2947), (1.647, -0.00115, 0.2947), (1.688, -0.00115, 0.2947), (1.688, -0.2125, 0.2947), (1.647, -0.2125, 0.00115), (1.647, -0.00115, 0.00115), (1.688, -0.00115, 0.00115), (1.688, -0.2125, 0.00115), (1.689, -0.2147, 0.0), (1.689, 0.0, 0.0), (1.689, 0.0, 0.2841), (1.689, -0.2147, 0.2841), (1.691, -0.2136, 0.0), (1.691, 0.0, 0.0), (1.691, 0.0, 0.2841), (1.691, -0.2136, 0.2841), (1.73, -0.2136, 0.0), (1.73, 0.0, 0.0), (1.73, 0.0, 0.2841), (1.73, -0.2136, 0.2841), (1.731, -0.2147, 0.0), (1.731, 0.0, 0.0), (1.731, 0.0, 0.2841), (1.731, -0.2147, 0.2841), (1.691, -0.2136, 0.283), (1.691, -0.00108, 0.283), (1.73, -0.00108, 0.283), (1.73, -0.2136, 0.283), (1.691, -0.2136, 0.00108), (1.691, -0.00108, 0.00108), (1.73, -0.00108, 0.00108), (1.73, -0.2136, 0.00108), (1.731, -0.2116, 0.0), (1.731, 0.0, 0.0), (1.731, 0.0, 0.2841), (1.731, -0.2116, 0.2841), (1.732, -0.2109, 0.0), (1.732, 0.0, 0.0), (1.732, 0.0, 0.2841), (1.732, -0.2109, 0.2841), (1.774, -0.2109, 0.0), (1.774, 0.0, 0.0), (1.774, 0.0, 0.2841), (1.774, -0.2109, 0.2841), (1.775, -0.2116, 0.0), (1.775, 0.0, 0.0), (1.775, 0.0, 0.2841), (1.775, -0.2116, 0.2841), (1.732, -0.2109, 0.2833), (1.732, -0.00077, 0.2833), (1.774, -0.00077, 0.2833), (1.774, -0.2109, 0.2833), (1.732, -0.2109, 0.00077), (1.732, -0.00077, 0.00077), (1.774, -0.00077, 0.00077), (1.774, -0.2109, 0.00077), (1.775, -0.2105, 0.0), (1.775, 0.0, 0.0), (1.775, 0.0, 0.2916), (1.775, -0.2105, 0.2916), (1.776, -0.21, 0.0), (1.776, 0.0, 0.0), (1.776, 0.0, 0.2916), (1.776, -0.21, 0.2916), (1.819, -0.21, 0.0), (1.819, 0.0, 0.0), (1.819, 0.0, 0.2916), (1.819, -0.21, 0.2916), (1.82, -0.2105, 0.0), (1.82, 0.0, 0.0), (1.82, 0.0, 0.2916), (1.82, -0.2105, 0.2916), (1.776, -0.21, 0.291), (1.776, -0.00056, 0.291), (1.819, -0.00056, 0.291), (1.819, -0.21, 0.291), (1.776, -0.21, 0.00056), (1.776, -0.00056, 0.00056), (1.819, -0.00056, 0.00056), (1.819, -0.21, 0.00056), (1.82, -0.218, 0.0), (1.82, 0.0, 0.0), (1.82, 0.0, 0.2763), (1.82, -0.218, 0.2763), (1.82, -0.2174, 0.0), (1.82, 0.0, 0.0), (1.82, 0.0, 0.2763), (1.82, -0.2174, 0.2763), (1.86, -0.2174, 0.0), (1.86, 0.0, 0.0), (1.86, 0.0, 0.2763), (1.86, -0.2174, 0.2763), (1.861, -0.218, 0.0), (1.861, 0.0, 0.0), (1.861, 0.0, 0.2763), (1.861, -0.218, 0.2763), (1.82, -0.2174, 0.2757), (1.82, -0.00065, 0.2757), (1.86, -0.00065, 0.2757), (1.86, -0.2174, 0.2757), (1.82, -0.2174, 0.00065), (1.82, -0.00065, 0.00065), (1.86, -0.00065, 0.00065), (1.86, -0.2174, 0.00065), (1.861, -0.2154, 0.0), (1.861, 0.0, 0.0), (1.861, 0.0, 0.2952), (1.861, -0.2154, 0.2952), (1.862, -0.2142, 0.0), (1.862, 0.0, 0.0), (1.862, 0.0, 0.2952), (1.862, -0.2142, 0.2952), (1.903, -0.2142, 0.0), (1.903, 0.0, 0.0), (1.903, 0.0, 0.2952), (1.903, -0.2142, 0.2952), (1.904, -0.2154, 0.0), (1.904, 0.0, 0.0), (1.904, 0.0, 0.2952), (1.904, -0.2154, 0.2952), (1.862, -0.2142, 0.294), (1.862, -0.00116, 0.294), (1.903, -0.00116, 0.294), (1.903, -0.2142, 0.294), (1.862, -0.2142, 0.00116), (1.862, -0.00116, 0.00116), (1.903, -0.00116, 0.00116), (1.903, -0.2142, 0.00116), (1.904, -0.2022, 0.0), (1.904, 0.0, 0.0), (1.904, 0.0, 0.2736), (1.904, -0.2022, 0.2736), (1.905, -0.2008, 0.0), (1.905, 0.0, 0.0), (1.905, 0.0, 0.2736), (1.905, -0.2008, 0.2736), (1.945, -0.2008, 0.0), (1.945, 0.0, 0.0), (1.945, 0.0, 0.2736), (1.945, -0.2008, 0.2736), (1.946, -0.2022, 0.0), (1.946, 0.0, 0.0), (1.946, 0.0, 0.2736), (1.946, -0.2022, 0.2736), (1.905, -0.2008, 0.2722), (1.905, -0.00135, 0.2722), (1.945, -0.00135, 0.2722), (1.945, -0.2008, 0.2722), (1.905, -0.2008, 0.00135), (1.905, -0.00135, 0.00135), (1.945, -0.00135, 0.00135), (1.945, -0.2008, 0.00135)], [], [(0, 3, 2, 1), (4, 5, 6, 7), (8, 11, 10, 9), (12, 13, 14, 15), (0, 12, 15, 3), (4, 7, 11, 8), (3, 15, 11, 7), (0, 4, 8, 12), (0, 1, 5, 4), (8, 9, 13, 12), (3, 7, 6, 2), (11, 15, 14, 10), (1, 2, 6, 5), (9, 10, 14, 13), (16, 19, 18, 17), (20, 21, 22, 23), (17, 18, 22, 21), (24, 27, 26, 25), (28, 29, 30, 31), (32, 35, 34, 33), (36, 37, 38, 39), (24, 36, 39, 27), (28, 31, 35, 32), (27, 39, 35, 31), (24, 28, 32, 36), (24, 25, 29, 28), (32, 33, 37, 36), (27, 31, 30, 26), (35, 39, 38, 34), (25, 26, 30, 29), (33, 34, 38, 37), (40, 43, 42, 41), (44, 45, 46, 47), (41, 42, 46, 45), (48, 51, 50, 49), (52, 53, 54, 55), (56, 59, 58, 57), (60, 61, 62, 63), (48, 60, 63, 51), (52, 55, 59, 56), (51, 63, 59, 55), (48, 52, 56, 60), (48, 49, 53, 52), (56, 57, 61, 60), (51, 55, 54, 50), (59, 63, 62, 58), (49, 50, 54, 53), (57, 58, 62, 61), (64, 67, 66, 65), (68, 69, 70, 71), (65, 66, 70, 69), (72, 75, 74, 73), (76, 77, 78, 79), (80, 83, 82, 81), (84, 85, 86, 87), (72, 84, 87, 75), (76, 79, 83, 80), (75, 87, 83, 79), (72, 76, 80, 84), (72, 73, 77, 76), (80, 81, 85, 84), (75, 79, 78, 74), (83, 87, 86, 82), (73, 74, 78, 77), (81, 82, 86, 85), (88, 91, 90, 89), (92, 93, 94, 95), (89, 90, 94, 93), (96, 99, 98, 97), (100, 101, 102, 103), (104, 107, 106, 105), (108, 109, 110, 111), (96, 108, 111, 99), (100, 103, 107, 104), (99, 111, 107, 103), (96, 100, 104, 108), (96, 97, 101, 100), (104, 105, 109, 108), (99, 103, 102, 98), (107, 111, 110, 106), (97, 98, 102, 101), (105, 106, 110, 109), (112, 115, 114, 113), (116, 117, 118, 119), (113, 114, 118, 117), (120, 123, 122, 121), (124, 125, 126, 127), (128, 131, 130, 129), (132, 133, 134, 135), (120, 132, 135, 123), (124, 127, 131, 128), (123, 135, 131, 127), (120, 124, 128, 132), (120, 121, 125, 124), (128, 129, 133, 132), (123, 127, 126, 122), (131, 135, 134, 130), (121, 122, 126, 125), (129, 130, 134, 133), (136, 139, 138, 137), (140, 141, 142, 143), (137, 138, 142, 141), (144, 147, 146, 145), (148, 149, 150, 151), (152, 155, 154, 153), (156, 157, 158, 159), (144, 156, 159, 147), (148, 151, 155, 152), (147, 159, 155, 151), (144, 148, 152, 156), (144, 145, 149, 148), (152, 153, 157, 156), (147, 151, 150, 146), (155, 159, 158, 154), (145, 146, 150, 149), (153, 154, 158, 157), (160, 163, 162, 161), (164, 165, 166, 167), (161, 162, 166, 165), (168, 171, 170, 169), (172, 173, 174, 175), (176, 179, 178, 177), (180, 181, 182, 183), (168, 180, 183, 171), (172, 175, 179, 176), (171, 183, 179, 175), (168, 172, 176, 180), (168, 169, 173, 172), (176, 177, 181, 180), (171, 175, 174, 170), (179, 183, 182, 178), (169, 170, 174, 173), (177, 178, 182, 181), (184, 187, 186, 185), (188, 189, 190, 191), (185, 186, 190, 189), (192, 195, 194, 193), (196, 197, 198, 199), (200, 203, 202, 201), (204, 205, 206, 207), (192, 204, 207, 195), (196, 199, 203, 200), (195, 207, 203, 199), (192, 196, 200, 204), (192, 193, 197, 196), (200, 201, 205, 204), (195, 199, 198, 194), (203, 207, 206, 202), (193, 194, 198, 197), (201, 202, 206, 205), (208, 211, 210, 209), (212, 213, 214, 215), (209, 210, 214, 213), (216, 219, 218, 217), (220, 221, 222, 223), (224, 227, 226, 225), (228, 229, 230, 231), (216, 228, 231, 219), (220, 223, 227, 224), (219, 231, 227, 223), (216, 220, 224, 228), (216, 217, 221, 220), (224, 225, 229, 228), (219, 223, 222, 218), (227, 231, 230, 226), (217, 218, 222, 221), (225, 226, 230, 229), (232, 235, 234, 233), (236, 237, 238, 239), (233, 234, 238, 237), (240, 243, 242, 241), (244, 245, 246, 247), (248, 251, 250, 249), (252, 253, 254, 255), (240, 252, 255, 243), (244, 247, 251, 248), (243, 255, 251, 247), (240, 244, 248, 252), (240, 241, 245, 244), (248, 249, 253, 252), (243, 247, 246, 242), (251, 255, 254, 250), (241, 242, 246, 245), (249, 250, 254, 253), (256, 259, 258, 257), (260, 261, 262, 263), (257, 258, 262, 261), (264, 267, 266, 265), (268, 269, 270, 271), (272, 275, 274, 273), (276, 277, 278, 279), (264, 276, 279, 267), (268, 271, 275, 272), (267, 279, 275, 271), (264, 268, 272, 276), (264, 265, 269, 268), (272, 273, 277, 276), (267, 271, 270, 266), (275, 279, 278, 274), (265, 266, 270, 269), (273, 274, 278, 277), (280, 283, 282, 281), (284, 285, 286, 287), (281, 282, 286, 285), (288, 291, 290, 289), (292, 293, 294, 295), (296, 299, 298, 297), (300, 301, 302, 303), (288, 300, 303, 291), (292, 295, 299, 296), (291, 303, 299, 295), (288, 292, 296, 300), (288, 289, 293, 292), (296, 297, 301, 300), (291, 295, 294, 290), (299, 303, 302, 298), (289, 290, 294, 293), (297, 298, 302, 301), (304, 307, 306, 305), (308, 309, 310, 311), (305, 306, 310, 309), (312, 315, 314, 313), (316, 317, 318, 319), (320, 323, 322, 321), (324, 325, 326, 327), (312, 324, 327, 315), (316, 319, 323, 320), (315, 327, 323, 319), (312, 316, 320, 324), (312, 313, 317, 316), (320, 321, 325, 324), (315, 319, 318, 314), (323, 327, 326, 322), (313, 314, 318, 317), (321, 322, 326, 325), (328, 331, 330, 329), (332, 333, 334, 335), (329, 330, 334, 333), (336, 339, 338, 337), (340, 341, 342, 343), (344, 347, 346, 345), (348, 349, 350, 351), (336, 348, 351, 339), (340, 343, 347, 344), (339, 351, 347, 343), (336, 340, 344, 348), (336, 337, 341, 340), (344, 345, 349, 348), (339, 343, 342, 338), (347, 351, 350, 346), (337, 338, 342, 341), (345, 346, 350, 349), (352, 355, 354, 353), (356, 357, 358, 359), (353, 354, 358, 357), (360, 363, 362, 361), (364, 365, 366, 367), (368, 371, 370, 369), (372, 373, 374, 375), (360, 372, 375, 363), (364, 367, 371, 368), (363, 375, 371, 367), (360, 364, 368, 372), (360, 361, 365, 364), (368, 369, 373, 372), (363, 367, 366, 362), (371, 375, 374, 370), (361, 362, 366, 365), (369, 370, 374, 373), (376, 379, 378, 377), (380, 381, 382, 383), (377, 378, 382, 381), (384, 387, 386, 385), (388, 389, 390, 391), (392, 395, 394, 393), (396, 397, 398, 399), (384, 396, 399, 387), (388, 391, 395, 392), (387, 399, 395, 391), (384, 388, 392, 396), (384, 385, 389, 388), (392, 393, 397, 396), (387, 391, 390, 386), (395, 399, 398, 394), (385, 386, 390, 389), (393, 394, 398, 397), (400, 403, 402, 401), (404, 405, 406, 407), (401, 402, 406, 405), (408, 411, 410, 409), (412, 413, 414, 415), (416, 419, 418, 417), (420, 421, 422, 423), (408, 420, 423, 411), (412, 415, 419, 416), (411, 423, 419, 415), (408, 412, 416, 420), (408, 409, 413, 412), (416, 417, 421, 420), (411, 415, 414, 410), (419, 423, 422, 418), (409, 410, 414, 413), (417, 418, 422, 421), (424, 427, 426, 425), (428, 429, 430, 431), (425, 426, 430, 429), (432, 435, 434, 433), (436, 437, 438, 439), (440, 443, 442, 441), (444, 445, 446, 447), (432, 444, 447, 435), (436, 439, 443, 440), (435, 447, 443, 439), (432, 436, 440, 444), (432, 433, 437, 436), (440, 441, 445, 444), (435, 439, 438, 434), (443, 447, 446, 442), (433, 434, 438, 437), (441, 442, 446, 445), (448, 451, 450, 449), (452, 453, 454, 455), (449, 450, 454, 453), (456, 459, 458, 457), (460, 461, 462, 463), (464, 467, 466, 465), (468, 469, 470, 471), (456, 468, 471, 459), (460, 463, 467, 464), (459, 471, 467, 463), (456, 460, 464, 468), (456, 457, 461, 460), (464, 465, 469, 468), (459, 463, 462, 458), (467, 471, 470, 466), (457, 458, 462, 461), (465, 466, 470, 469), (472, 475, 474, 473), (476, 477, 478, 479), (473, 474, 478, 477), (480, 483, 482, 481), (484, 485, 486, 487), (488, 491, 490, 489), (492, 493, 494, 495), (480, 492, 495, 483), (484, 487, 491, 488), (483, 495, 491, 487), (480, 484, 488, 492), (480, 481, 485, 484), (488, 489, 493, 492), (483, 487, 486, 482), (491, 495, 494, 490), (481, 482, 486, 485), (489, 490, 494, 493), (496, 499, 498, 497), (500, 501, 502, 503), (497, 498, 502, 501), (504, 507, 506, 505), (508, 509, 510, 511), (512, 515, 514, 513), (516, 517, 518, 519), (504, 516, 519, 507), (508, 511, 515, 512), (507, 519, 515, 511), (504, 508, 512, 516), (504, 505, 509, 508), (512, 513, 517, 516), (507, 511, 510, 506), (515, 519, 518, 514), (505, 506, 510, 509), (513, 514, 518, 517), (520, 523, 522, 521), (524, 525, 526, 527), (521, 522, 526, 525), (528, 531, 530, 529), (532, 533, 534, 535), (536, 539, 538, 537), (540, 541, 542, 543), (528, 540, 543, 531), (532, 535, 539, 536), (531, 543, 539, 535), (528, 532, 536, 540), (528, 529, 533, 532), (536, 537, 541, 540), (531, 535, 534, 530), (539, 543, 542, 538), (529, 530, 534, 533), (537, 538, 542, 541), (544, 547, 546, 545), (548, 549, 550, 551), (545, 546, 550, 549), (552, 555, 554, 553), (556, 557, 558, 559), (560, 563, 562, 561), (564, 565, 566, 567), (552, 564, 567, 555), (556, 559, 563, 560), (555, 567, 563, 559), (552, 556, 560, 564), (552, 553, 557, 556), (560, 561, 565, 564), (555, 559, 558, 554), (563, 567, 566, 562), (553, 554, 558, 557), (561, 562, 566, 565), (568, 571, 570, 569), (572, 573, 574, 575), (569, 570, 574, 573), (576, 579, 578, 577), (580, 581, 582, 583), (584, 587, 586, 585), (588, 589, 590, 591), (576, 588, 591, 579), (580, 583, 587, 584), (579, 591, 587, 583), (576, 580, 584, 588), (576, 577, 581, 580), (584, 585, 589, 588), (579, 583, 582, 578), (587, 591, 590, 586), (577, 578, 582, 581), (585, 586, 590, 589), (592, 595, 594, 593), (596, 597, 598, 599), (593, 594, 598, 597), (600, 603, 602, 601), (604, 605, 606, 607), (608, 611, 610, 609), (612, 613, 614, 615), (600, 612, 615, 603), (604, 607, 611, 608), (603, 615, 611, 607), (600, 604, 608, 612), (600, 601, 605, 604), (608, 609, 613, 612), (603, 607, 606, 602), (611, 615, 614, 610), (601, 602, 606, 605), (609, 610, 614, 613), (616, 619, 618, 617), (620, 621, 622, 623), (617, 618, 622, 621), (624, 627, 626, 625), (628, 629, 630, 631), (632, 635, 634, 633), (636, 637, 638, 639), (624, 636, 639, 627), (628, 631, 635, 632), (627, 639, 635, 631), (624, 628, 632, 636), (624, 625, 629, 628), (632, 633, 637, 636), (627, 631, 630, 626), (635, 639, 638, 634), (625, 626, 630, 629), (633, 634, 638, 637), (640, 643, 642, 641), (644, 645, 646, 647), (641, 642, 646, 645), (648, 651, 650, 649), (652, 653, 654, 655), (656, 659, 658, 657), (660, 661, 662, 663), (648, 660, 663, 651), (652, 655, 659, 656), (651, 663, 659, 655), (648, 652, 656, 660), (648, 649, 653, 652), (656, 657, 661, 660), (651, 655, 654, 650), (659, 663, 662, 658), (649, 650, 654, 653), (657, 658, 662, 661), (664, 667, 666, 665), (668, 669, 670, 671), (665, 666, 670, 669), (672, 675, 674, 673), (676, 677, 678, 679), (680, 683, 682, 681), (684, 685, 686, 687), (672, 684, 687, 675), (676, 679, 683, 680), (675, 687, 683, 679), (672, 676, 680, 684), (672, 673, 677, 676), (680, 681, 685, 684), (675, 679, 678, 674), (683, 687, 686, 682), (673, 674, 678, 677), (681, 682, 686, 685), (688, 691, 690, 689), (692, 693, 694, 695), (689, 690, 694, 693), (696, 699, 698, 697), (700, 701, 702, 703), (704, 707, 706, 705), (708, 709, 710, 711), (696, 708, 711, 699), (700, 703, 707, 704), (699, 711, 707, 703), (696, 700, 704, 708), (696, 697, 701, 700), (704, 705, 709, 708), (699, 703, 702, 698), (707, 711, 710, 706), (697, 698, 702, 701), (705, 706, 710, 709), (712, 715, 714, 713), (716, 717, 718, 719), (713, 714, 718, 717), (720, 723, 722, 721), (724, 725, 726, 727), (728, 731, 730, 729), (732, 733, 734, 735), (720, 732, 735, 723), (724, 727, 731, 728), (723, 735, 731, 727), (720, 724, 728, 732), (720, 721, 725, 724), (728, 729, 733, 732), (723, 727, 726, 722), (731, 735, 734, 730), (721, 722, 726, 725), (729, 730, 734, 733), (736, 739, 738, 737), (740, 741, 742, 743), (737, 738, 742, 741), (744, 747, 746, 745), (748, 749, 750, 751), (752, 755, 754, 753), (756, 757, 758, 759), (744, 756, 759, 747), (748, 751, 755, 752), (747, 759, 755, 751), (744, 748, 752, 756), (744, 745, 749, 748), (752, 753, 757, 756), (747, 751, 750, 746), (755, 759, 758, 754), (745, 746, 750, 749), (753, 754, 758, 757), (760, 763, 762, 761), (764, 765, 766, 767), (761, 762, 766, 765), (768, 771, 770, 769), (772, 773, 774, 775), (776, 779, 778, 777), (780, 781, 782, 783), (768, 780, 783, 771), (772, 775, 779, 776), (771, 783, 779, 775), (768, 772, 776, 780), (768, 769, 773, 772), (776, 777, 781, 780), (771, 775, 774, 770), (779, 783, 782, 778), (769, 770, 774, 773), (777, 778, 782, 781), (784, 787, 786, 785), (788, 789, 790, 791), (785, 786, 790, 789), (792, 795, 794, 793), (796, 797, 798, 799), (800, 803, 802, 801), (804, 805, 806, 807), (792, 804, 807, 795), (796, 799, 803, 800), (795, 807, 803, 799), (792, 796, 800, 804), (792, 793, 797, 796), (800, 801, 805, 804), (795, 799, 798, 794), (803, 807, 806, 802), (793, 794, 798, 797), (801, 802, 806, 805), (808, 811, 810, 809), (812, 813, 814, 815), (809, 810, 814, 813), (816, 819, 818, 817), (820, 821, 822, 823), (824, 827, 826, 825), (828, 829, 830, 831), (816, 828, 831, 819), (820, 823, 827, 824), (819, 831, 827, 823), (816, 820, 824, 828), (816, 817, 821, 820), (824, 825, 829, 828), (819, 823, 822, 818), (827, 831, 830, 826), (817, 818, 822, 821), (825, 826, 830, 829), (832, 835, 834, 833), (836, 837, 838, 839), (833, 834, 838, 837), (840, 843, 842, 841), (844, 845, 846, 847), (848, 851, 850, 849), (852, 853, 854, 855), (840, 852, 855, 843), (844, 847, 851, 848), (843, 855, 851, 847), (840, 844, 848, 852), (840, 841, 845, 844), (848, 849, 853, 852), (843, 847, 846, 842), (851, 855, 854, 850), (841, 842, 846, 845), (849, 850, 854, 853), (856, 859, 858, 857), (860, 861, 862, 863), (857, 858, 862, 861), (864, 867, 866, 865), (868, 869, 870, 871), (872, 875, 874, 873), (876, 877, 878, 879), (864, 876, 879, 867), (868, 871, 875, 872), (867, 879, 875, 871), (864, 868, 872, 876), (864, 865, 869, 868), (872, 873, 877, 876), (867, 871, 870, 866), (875, 879, 878, 874), (865, 866, 870, 869), (873, 874, 878, 877), (880, 883, 882, 881), (884, 885, 886, 887), (881, 882, 886, 885), (888, 891, 890, 889), (892, 893, 894, 895), (896, 899, 898, 897), (900, 901, 902, 903), (888, 900, 903, 891), (892, 895, 899, 896), (891, 903, 899, 895), (888, 892, 896, 900), (888, 889, 893, 892), (896, 897, 901, 900), (891, 895, 894, 890), (899, 903, 902, 898), (889, 890, 894, 893), (897, 898, 902, 901), (904, 907, 906, 905), (908, 909, 910, 911), (905, 906, 910, 909), (912, 915, 914, 913), (916, 917, 918, 919), (920, 923, 922, 921), (924, 925, 926, 927), (912, 924, 927, 915), (916, 919, 923, 920), (915, 927, 923, 919), (912, 916, 920, 924), (912, 913, 917, 916), (920, 921, 925, 924), (915, 919, 918, 914), (923, 927, 926, 922), (913, 914, 918, 917), (921, 922, 926, 925), (928, 931, 930, 929), (932, 933, 934, 935), (929, 930, 934, 933), (936, 939, 938, 937), (940, 941, 942, 943), (944, 947, 946, 945), (948, 949, 950, 951), (936, 948, 951, 939), (940, 943, 947, 944), (939, 951, 947, 943), (936, 940, 944, 948), (936, 937, 941, 940), (944, 945, 949, 948), (939, 943, 942, 938), (947, 951, 950, 946), (937, 938, 942, 941), (945, 946, 950, 949), (952, 955, 954, 953), (956, 957, 958, 959), (953, 954, 958, 957), (960, 963, 962, 961), (964, 965, 966, 967), (968, 971, 970, 969), (972, 973, 974, 975), (960, 972, 975, 963), (964, 967, 971, 968), (963, 975, 971, 967), (960, 964, 968, 972), (960, 961, 965, 964), (968, 969, 973, 972), (963, 967, 966, 962), (971, 975, 974, 970), (961, 962, 966, 965), (969, 970, 974, 973), (976, 979, 978, 977), (980, 981, 982, 983), (977, 978, 982, 981), (984, 987, 986, 985), (988, 989, 990, 991), (992, 995, 994, 993), (996, 997, 998, 999), (984, 996, 999, 987), (988, 991, 995, 992), (987, 999, 995, 991), (984, 988, 992, 996), (984, 985, 989, 988), (992, 993, 997, 996), (987, 991, 990, 986), (995, 999, 998, 994), (985, 986, 990, 989), (993, 994, 998, 997), (1000, 1003, 1002, 1001), (1004, 1005, 1006, 1007), (1001, 1002, 1006, 1005), (1008, 1011, 1010, 1009), (1012, 1013, 1014, 1015), (1016, 1019, 1018, 1017), (1020, 1021, 1022, 1023), (1008, 1020, 1023, 1011), (1012, 1015, 1019, 1016), (1011, 1023, 1019, 1015), (1008, 1012, 1016, 1020), (1008, 1009, 1013, 1012), (1016, 1017, 1021, 1020), (1011, 1015, 1014, 1010), (1019, 1023, 1022, 1018), (1009, 1010, 1014, 1013), (1017, 1018, 1022, 1021), (1024, 1027, 1026, 1025), (1028, 1029, 1030, 1031), (1025, 1026, 1030, 1029), (1032, 1035, 1034, 1033), (1036, 1037, 1038, 1039), (1040, 1043, 1042, 1041), (1044, 1045, 1046, 1047), (1032, 1044, 1047, 1035), (1036, 1039, 1043, 1040), (1035, 1047, 1043, 1039), (1032, 1036, 1040, 1044), (1032, 1033, 1037, 1036), (1040, 1041, 1045, 1044), (1035, 1039, 1038, 1034), (1043, 1047, 1046, 1042), (1033, 1034, 1038, 1037), (1041, 1042, 1046, 1045), (1048, 1051, 1050, 1049), (1052, 1053, 1054, 1055), (1049, 1050, 1054, 1053), (1056, 1059, 1058, 1057), (1060, 1061, 1062, 1063), (1064, 1067, 1066, 1065), (1068, 1069, 1070, 1071), (1056, 1068, 1071, 1059), (1060, 1063, 1067, 1064), (1059, 1071, 1067, 1063), (1056, 1060, 1064, 1068), (1056, 1057, 1061, 1060), (1064, 1065, 1069, 1068), (1059, 1063, 1062, 1058), (1067, 1071, 1070, 1066), (1057, 1058, 1062, 1061), (1065, 1066, 1070, 1069), (1072, 1075, 1074, 1073), (1076, 1077, 1078, 1079), (1073, 1074, 1078, 1077)])
me_book0.update()

# ---- objects
ob_book0 = bpy.data.objects.new('Book0', me_book0)

# ---- transforms, parenting, visibility, modifiers, constraints
ob_book0.location = (0.0, 0.0, 0.0)

# ---- collection membership
col_collection.objects.link(ob_book0)

# ---- scene / render settings (as saved in the file)
scene.frame_start = 1; scene.frame_end = 250; scene.frame_set(1)
scene.render.engine = 'BLENDER_EEVEE_NEXT'
scene.cycles.sampling_pattern = 'TABULATED_SOBOL'
scene.cycles.use_light_tree = False
scene.view_settings.view_transform = 'Filmic'
bpy.context.view_layer.update()

# ---- added for rendering (the .blend has no active camera and no usable light): camera, sun
cam_auto = bpy.data.cameras.new('AutoCamera')
cam_auto.lens = 50.0
cam_auto.sensor_width = 36.0
cam_auto.clip_end = 1000.0
ob_auto_camera = bpy.data.objects.new('AutoCamera', cam_auto)
scene.collection.objects.link(ob_auto_camera)
ob_auto_camera.location = (2.80599, -2.30866, 1.61621)
ob_auto_camera.rotation_euler = (1.09748, -7.21219e-08, 0.694738)
scene.camera = ob_auto_camera
light_auto_sun = bpy.data.lights.new('AutoSun', 'SUN')
light_auto_sun.energy = 3.0
light_auto_sun.angle = 0.0523599
ob_auto_sun = bpy.data.objects.new('AutoSun', light_auto_sun)
scene.collection.objects.link(ob_auto_sun)
ob_auto_sun.rotation_euler = (0.872665, 0.174533, 0.523599)
bpy.context.view_layer.update()
